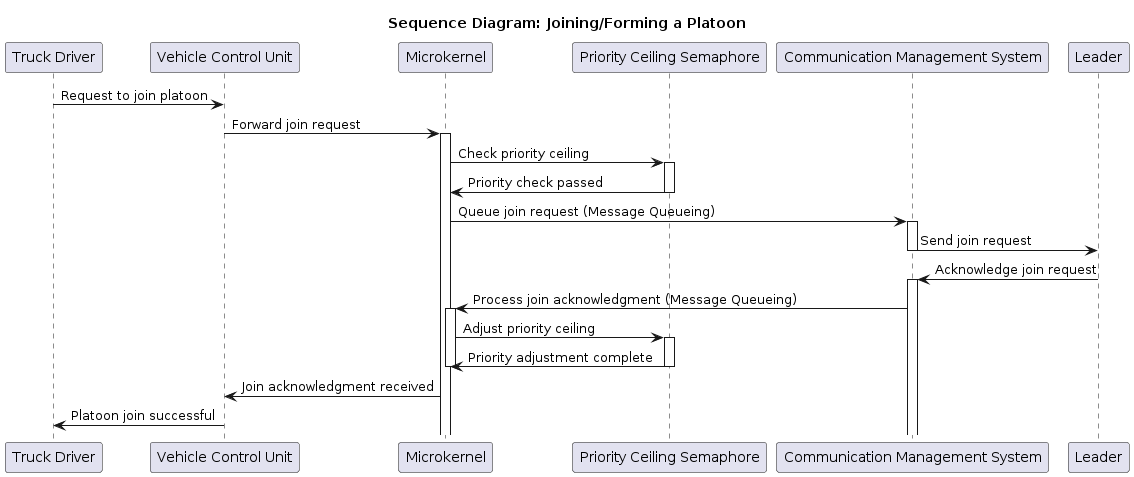

The diagram above was rendered by PlantUML. Its source (embedded in the PNG):
@startuml
title Sequence Diagram: Joining/Forming a Platoon

participant "Truck Driver" as TD
participant "Vehicle Control Unit" as VCU
participant "Microkernel" as MK
participant "Priority Ceiling Semaphore" as PCS
participant "Communication Management System" as CMS
participant "Leader" as L

TD -> VCU: Request to join platoon
VCU -> MK: Forward join request
activate MK
MK -> PCS: Check priority ceiling
activate PCS
PCS -> MK: Priority check passed
deactivate PCS
MK -> CMS: Queue join request (Message Queueing)
activate CMS
CMS -> L: Send join request
deactivate CMS

L -> CMS: Acknowledge join request
activate CMS
CMS -> MK: Process join acknowledgment (Message Queueing)
activate MK
MK -> PCS: Adjust priority ceiling
activate PCS
PCS -> MK: Priority adjustment complete
deactivate PCS
deactivate MK
MK -> VCU: Join acknowledgment received
VCU -> TD: Platoon join successful
@enduml